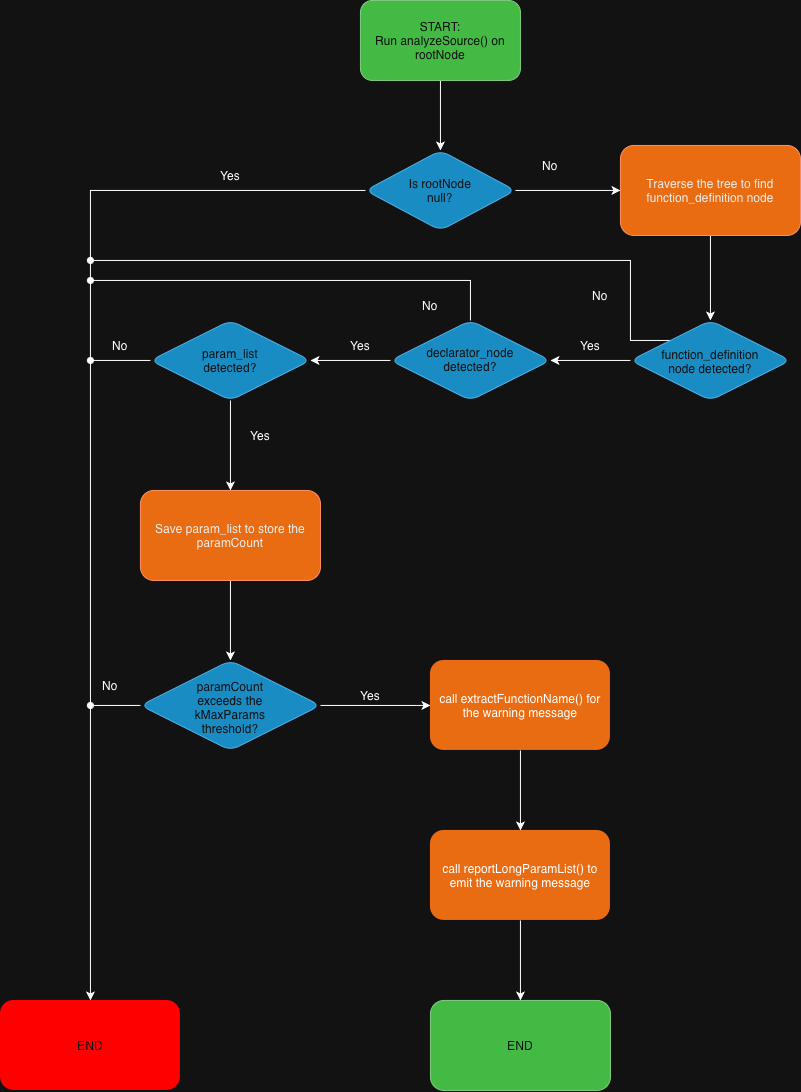

The diagram above was exported from draw.io. Its source (the exported page's mxGraphModel, read from the mxfile embedded in the PNG):
<mxGraphModel dx="2288" dy="862" grid="1" gridSize="10" guides="1" tooltips="1" connect="1" arrows="1" fold="1" page="1" pageScale="1" pageWidth="850" pageHeight="1100" math="0" shadow="0">
  <root>
    <mxCell id="0" />
    <mxCell id="1" parent="0" />
    <mxCell id="rUPlTh3Sw0evjM2zPVBj-3" edge="1" parent="1" source="rUPlTh3Sw0evjM2zPVBj-1" style="edgeStyle=orthogonalEdgeStyle;rounded=0;orthogonalLoop=1;jettySize=auto;html=1;" target="rUPlTh3Sw0evjM2zPVBj-2" value="">
      <mxGeometry relative="1" as="geometry" />
    </mxCell>
    <mxCell id="rUPlTh3Sw0evjM2zPVBj-1" parent="1" style="rounded=1;whiteSpace=wrap;html=1;fillColor=#008a00;fontColor=#ffffff;strokeColor=#005700;" value="START:&lt;div&gt;Run analyzeSource() on rootNode&lt;/div&gt;" vertex="1">
      <mxGeometry height="80" width="160" x="310" y="50" as="geometry" />
    </mxCell>
    <mxCell id="rUPlTh3Sw0evjM2zPVBj-6" edge="1" parent="1" source="rUPlTh3Sw0evjM2zPVBj-2" style="edgeStyle=orthogonalEdgeStyle;rounded=0;orthogonalLoop=1;jettySize=auto;html=1;" target="rUPlTh3Sw0evjM2zPVBj-5" value="">
      <mxGeometry relative="1" as="geometry" />
    </mxCell>
    <mxCell id="rUPlTh3Sw0evjM2zPVBj-29" edge="1" parent="1" source="rUPlTh3Sw0evjM2zPVBj-2" style="edgeStyle=orthogonalEdgeStyle;rounded=0;orthogonalLoop=1;jettySize=auto;html=1;entryX=0.5;entryY=0;entryDx=0;entryDy=0;" target="rUPlTh3Sw0evjM2zPVBj-33">
      <mxGeometry relative="1" as="geometry">
        <mxPoint x="40" y="1010" as="targetPoint" />
      </mxGeometry>
    </mxCell>
    <mxCell id="rUPlTh3Sw0evjM2zPVBj-2" parent="1" style="rhombus;whiteSpace=wrap;html=1;shapeInside=1;fillColor=#1ba1e2;strokeColor=#006EAF;fontColor=#ffffff;rounded=1;" value="Is rootNode null?" vertex="1">
      <mxGeometry height="80" width="150" x="315" y="200" as="geometry" />
    </mxCell>
    <mxCell id="rUPlTh3Sw0evjM2zPVBj-9" edge="1" parent="1" source="rUPlTh3Sw0evjM2zPVBj-5" style="edgeStyle=orthogonalEdgeStyle;rounded=0;orthogonalLoop=1;jettySize=auto;html=1;" target="rUPlTh3Sw0evjM2zPVBj-8" value="">
      <mxGeometry relative="1" as="geometry" />
    </mxCell>
    <mxCell id="rUPlTh3Sw0evjM2zPVBj-5" parent="1" style="whiteSpace=wrap;html=1;fillColor=#fa6800;strokeColor=#C73500;fontColor=#000000;rounded=1;" value="Traverse the tree to find function_definition node" vertex="1">
      <mxGeometry height="90" width="180" x="570" y="195" as="geometry" />
    </mxCell>
    <mxCell id="rUPlTh3Sw0evjM2zPVBj-7" parent="1" style="text;html=1;whiteSpace=wrap;strokeColor=none;fillColor=none;align=center;verticalAlign=middle;rounded=0;" value="No" vertex="1">
      <mxGeometry height="30" width="60" x="470" y="200" as="geometry" />
    </mxCell>
    <mxCell id="rUPlTh3Sw0evjM2zPVBj-11" edge="1" parent="1" source="rUPlTh3Sw0evjM2zPVBj-8" style="edgeStyle=orthogonalEdgeStyle;rounded=0;orthogonalLoop=1;jettySize=auto;html=1;" target="rUPlTh3Sw0evjM2zPVBj-10" value="">
      <mxGeometry relative="1" as="geometry" />
    </mxCell>
    <mxCell id="rUPlTh3Sw0evjM2zPVBj-44" edge="1" parent="1" source="rUPlTh3Sw0evjM2zPVBj-8" style="edgeStyle=orthogonalEdgeStyle;rounded=0;orthogonalLoop=1;jettySize=auto;html=1;exitX=0;exitY=0;exitDx=0;exitDy=0;libavoidRouting=1;endArrow=oval;endFill=1;">
      <mxGeometry relative="1" as="geometry">
        <Array as="points">
          <mxPoint x="580" y="310" />
        </Array>
        <mxPoint x="40" y="310" as="targetPoint" />
      </mxGeometry>
    </mxCell>
    <mxCell id="rUPlTh3Sw0evjM2zPVBj-8" parent="1" style="rhombus;whiteSpace=wrap;html=1;shapeInside=1;fillColor=#1ba1e2;strokeColor=#006EAF;fontColor=#ffffff;rounded=1;" value="function_definition node detected?" vertex="1">
      <mxGeometry height="80" width="160" x="580" y="370" as="geometry" />
    </mxCell>
    <mxCell id="rUPlTh3Sw0evjM2zPVBj-13" edge="1" parent="1" source="rUPlTh3Sw0evjM2zPVBj-10" style="edgeStyle=orthogonalEdgeStyle;rounded=0;orthogonalLoop=1;jettySize=auto;html=1;" target="rUPlTh3Sw0evjM2zPVBj-12" value="">
      <mxGeometry relative="1" as="geometry" />
    </mxCell>
    <mxCell id="rUPlTh3Sw0evjM2zPVBj-41" edge="1" parent="1" source="rUPlTh3Sw0evjM2zPVBj-10" style="edgeStyle=orthogonalEdgeStyle;rounded=0;orthogonalLoop=1;jettySize=auto;html=1;exitX=0.5;exitY=0;exitDx=0;exitDy=0;endArrow=oval;endFill=1;">
      <mxGeometry relative="1" as="geometry">
        <Array as="points">
          <mxPoint x="420" y="330.03" />
        </Array>
        <mxPoint x="40" y="330" as="targetPoint" />
      </mxGeometry>
    </mxCell>
    <mxCell id="rUPlTh3Sw0evjM2zPVBj-10" parent="1" style="rhombus;whiteSpace=wrap;html=1;shapeInside=1;fillColor=#1ba1e2;strokeColor=#006EAF;fontColor=#ffffff;rounded=1;" value="declarator_node detected?" vertex="1">
      <mxGeometry height="80" width="160" x="340" y="370" as="geometry" />
    </mxCell>
    <mxCell id="rUPlTh3Sw0evjM2zPVBj-17" edge="1" parent="1" source="rUPlTh3Sw0evjM2zPVBj-12" style="edgeStyle=orthogonalEdgeStyle;rounded=0;orthogonalLoop=1;jettySize=auto;html=1;" target="rUPlTh3Sw0evjM2zPVBj-16" value="">
      <mxGeometry relative="1" as="geometry" />
    </mxCell>
    <mxCell id="rUPlTh3Sw0evjM2zPVBj-35" edge="1" parent="1" source="rUPlTh3Sw0evjM2zPVBj-12" style="edgeStyle=orthogonalEdgeStyle;rounded=0;orthogonalLoop=1;jettySize=auto;html=1;exitX=0;exitY=0.5;exitDx=0;exitDy=0;endArrow=oval;endFill=1;">
      <mxGeometry relative="1" as="geometry">
        <mxPoint x="40" y="410" as="targetPoint" />
      </mxGeometry>
    </mxCell>
    <mxCell id="rUPlTh3Sw0evjM2zPVBj-12" parent="1" style="rhombus;whiteSpace=wrap;html=1;shapeInside=1;fillColor=#1ba1e2;strokeColor=#006EAF;fontColor=#ffffff;rounded=1;" value="param_list detected?" vertex="1">
      <mxGeometry height="80" width="160" x="100" y="370" as="geometry" />
    </mxCell>
    <mxCell id="rUPlTh3Sw0evjM2zPVBj-14" parent="1" style="text;html=1;whiteSpace=wrap;strokeColor=none;fillColor=none;align=center;verticalAlign=middle;rounded=0;" value="Yes" vertex="1">
      <mxGeometry height="30" width="60" x="510" y="380" as="geometry" />
    </mxCell>
    <mxCell id="rUPlTh3Sw0evjM2zPVBj-15" parent="1" style="text;html=1;whiteSpace=wrap;strokeColor=none;fillColor=none;align=center;verticalAlign=middle;rounded=0;" value="Yes" vertex="1">
      <mxGeometry height="30" width="60" x="280" y="380" as="geometry" />
    </mxCell>
    <mxCell id="rUPlTh3Sw0evjM2zPVBj-20" edge="1" parent="1" source="rUPlTh3Sw0evjM2zPVBj-16" style="edgeStyle=orthogonalEdgeStyle;rounded=0;orthogonalLoop=1;jettySize=auto;html=1;" target="rUPlTh3Sw0evjM2zPVBj-19" value="">
      <mxGeometry relative="1" as="geometry" />
    </mxCell>
    <mxCell id="rUPlTh3Sw0evjM2zPVBj-16" parent="1" style="whiteSpace=wrap;html=1;fillColor=#fa6800;strokeColor=#C73500;fontColor=#000000;rounded=1;" value="Save param_list to store the paramCount" vertex="1">
      <mxGeometry height="90" width="180" x="90" y="540" as="geometry" />
    </mxCell>
    <mxCell id="rUPlTh3Sw0evjM2zPVBj-18" parent="1" style="text;html=1;whiteSpace=wrap;strokeColor=none;fillColor=none;align=center;verticalAlign=middle;rounded=0;" value="Yes" vertex="1">
      <mxGeometry height="30" width="60" x="180" y="470" as="geometry" />
    </mxCell>
    <mxCell id="rUPlTh3Sw0evjM2zPVBj-23" edge="1" parent="1" source="rUPlTh3Sw0evjM2zPVBj-19" style="edgeStyle=orthogonalEdgeStyle;rounded=0;orthogonalLoop=1;jettySize=auto;html=1;" target="rUPlTh3Sw0evjM2zPVBj-22" value="">
      <mxGeometry relative="1" as="geometry" />
    </mxCell>
    <mxCell id="rUPlTh3Sw0evjM2zPVBj-37" edge="1" parent="1" source="rUPlTh3Sw0evjM2zPVBj-19" style="edgeStyle=orthogonalEdgeStyle;rounded=0;orthogonalLoop=1;jettySize=auto;html=1;exitX=0;exitY=0.5;exitDx=0;exitDy=0;endArrow=oval;endFill=1;">
      <mxGeometry relative="1" as="geometry">
        <mxPoint x="40" y="755" as="targetPoint" />
      </mxGeometry>
    </mxCell>
    <mxCell id="rUPlTh3Sw0evjM2zPVBj-19" parent="1" style="whiteSpace=wrap;html=1;fillColor=#1ba1e2;strokeColor=#006EAF;fontColor=#ffffff;rounded=1;shape=rhombus;perimeter=rhombusPerimeter;shapeInside=1;" value="paramCount exceeds the kMaxParams threshold?" vertex="1">
      <mxGeometry height="90" width="180" x="90" y="710" as="geometry" />
    </mxCell>
    <mxCell id="rUPlTh3Sw0evjM2zPVBj-26" edge="1" parent="1" source="rUPlTh3Sw0evjM2zPVBj-22" style="edgeStyle=orthogonalEdgeStyle;rounded=0;orthogonalLoop=1;jettySize=auto;html=1;" target="rUPlTh3Sw0evjM2zPVBj-25" value="">
      <mxGeometry relative="1" as="geometry" />
    </mxCell>
    <mxCell id="rUPlTh3Sw0evjM2zPVBj-22" parent="1" style="whiteSpace=wrap;html=1;fillColor=#fa6800;strokeColor=none;fontColor=light-dark(#000000,#FFFFFF);rounded=1;" value="&lt;span style=&quot;caret-color: rgb(237, 237, 237);&quot;&gt;call extractFunctionName() for the warning message&lt;/span&gt;" vertex="1">
      <mxGeometry height="90" width="180" x="380" y="710" as="geometry" />
    </mxCell>
    <mxCell id="rUPlTh3Sw0evjM2zPVBj-24" parent="1" style="text;html=1;whiteSpace=wrap;strokeColor=none;fillColor=none;align=center;verticalAlign=middle;rounded=0;" value="Yes" vertex="1">
      <mxGeometry height="30" width="60" x="290" y="730" as="geometry" />
    </mxCell>
    <mxCell id="rUPlTh3Sw0evjM2zPVBj-28" edge="1" parent="1" source="rUPlTh3Sw0evjM2zPVBj-25" style="edgeStyle=orthogonalEdgeStyle;rounded=0;orthogonalLoop=1;jettySize=auto;html=1;" target="rUPlTh3Sw0evjM2zPVBj-27" value="">
      <mxGeometry relative="1" as="geometry" />
    </mxCell>
    <mxCell id="rUPlTh3Sw0evjM2zPVBj-25" parent="1" style="whiteSpace=wrap;html=1;fillColor=#fa6800;strokeColor=none;fontColor=light-dark(#000000,#FFFFFF);rounded=1;" value="&lt;span style=&quot;caret-color: rgb(237, 237, 237);&quot;&gt;call reportLongParamList() to emit the warning message&lt;/span&gt;" vertex="1">
      <mxGeometry height="90" width="180" x="380" y="880" as="geometry" />
    </mxCell>
    <mxCell id="rUPlTh3Sw0evjM2zPVBj-27" parent="1" style="whiteSpace=wrap;html=1;fillColor=#008a00;strokeColor=#005700;fontColor=#ffffff;rounded=1;" value="&lt;span style=&quot;caret-color: rgb(237, 237, 237);&quot;&gt;END&lt;/span&gt;" vertex="1">
      <mxGeometry height="90" width="180" x="380" y="1050" as="geometry" />
    </mxCell>
    <mxCell id="rUPlTh3Sw0evjM2zPVBj-33" parent="1" style="whiteSpace=wrap;html=1;fillColor=light-dark(#008A00,#FF0000);strokeColor=none;fontColor=#ffffff;rounded=1;" value="&lt;span style=&quot;caret-color: rgb(237, 237, 237);&quot;&gt;END&lt;/span&gt;" vertex="1">
      <mxGeometry height="90" width="180" x="-50" y="1050" as="geometry" />
    </mxCell>
    <mxCell id="rUPlTh3Sw0evjM2zPVBj-34" parent="1" style="text;html=1;whiteSpace=wrap;strokeColor=none;fillColor=none;align=center;verticalAlign=middle;rounded=0;" value="Yes" vertex="1">
      <mxGeometry height="30" width="60" x="150" y="210" as="geometry" />
    </mxCell>
    <mxCell id="rUPlTh3Sw0evjM2zPVBj-43" parent="1" style="text;html=1;whiteSpace=wrap;strokeColor=none;fillColor=none;align=center;verticalAlign=middle;rounded=0;" value="No" vertex="1">
      <mxGeometry height="30" width="60" x="350" y="340" as="geometry" />
    </mxCell>
    <mxCell id="rUPlTh3Sw0evjM2zPVBj-45" parent="1" style="text;html=1;whiteSpace=wrap;strokeColor=none;fillColor=none;align=center;verticalAlign=middle;rounded=0;" value="No" vertex="1">
      <mxGeometry height="30" width="60" x="520" y="330" as="geometry" />
    </mxCell>
    <mxCell id="rUPlTh3Sw0evjM2zPVBj-46" parent="1" style="text;html=1;whiteSpace=wrap;strokeColor=none;fillColor=none;align=center;verticalAlign=middle;rounded=0;" value="No" vertex="1">
      <mxGeometry height="30" width="60" x="40" y="380" as="geometry" />
    </mxCell>
    <mxCell id="rUPlTh3Sw0evjM2zPVBj-47" parent="1" style="text;html=1;whiteSpace=wrap;strokeColor=none;fillColor=none;align=center;verticalAlign=middle;rounded=0;" value="No" vertex="1">
      <mxGeometry height="30" width="60" x="30" y="720" as="geometry" />
    </mxCell>
  </root>
</mxGraphModel>